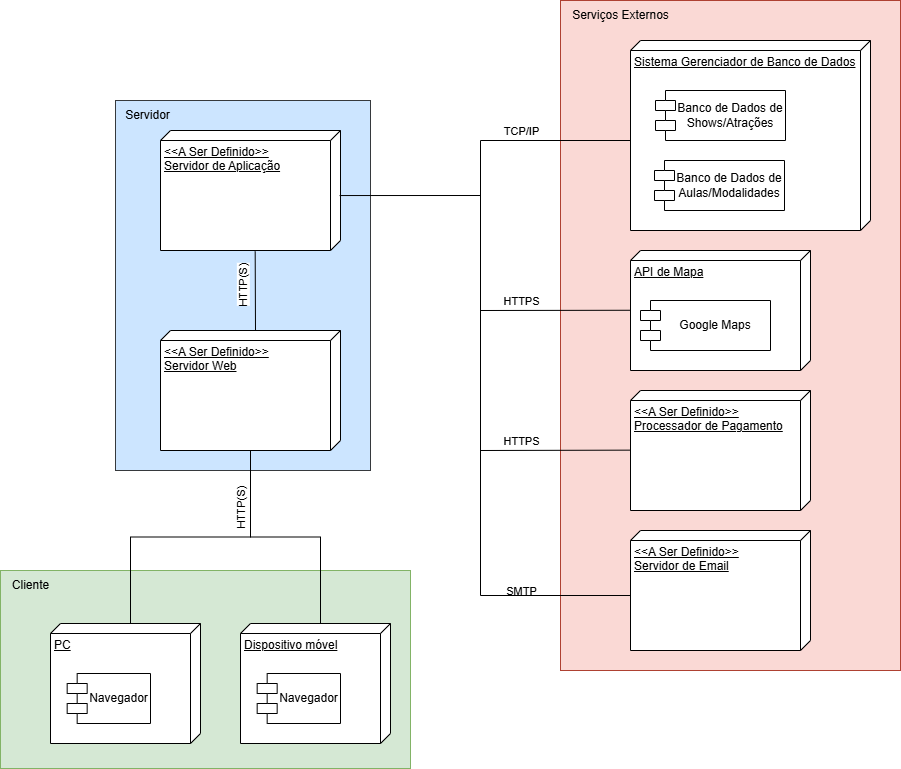

The diagram above was exported from draw.io. Its source (the exported page's mxGraphModel, read from the mxfile embedded in the PNG):
<mxGraphModel dx="2261" dy="1949" grid="1" gridSize="10" guides="1" tooltips="1" connect="1" arrows="1" fold="1" page="1" pageScale="1" pageWidth="827" pageHeight="1169" math="0" shadow="0">
  <root>
    <mxCell id="0" />
    <mxCell id="1" parent="0" />
    <mxCell id="Ok42unWaZReQ10NX76nE-52" value="" style="group;fillColor=#fad9d5;strokeColor=#ae4132;" vertex="1" connectable="0" parent="1">
      <mxGeometry x="320" y="-20" width="340" height="670" as="geometry" />
    </mxCell>
    <mxCell id="Ok42unWaZReQ10NX76nE-53" value="" style="html=1;whiteSpace=wrap;fillColor=#fad9d5;strokeColor=#ae4132;" vertex="1" parent="Ok42unWaZReQ10NX76nE-52">
      <mxGeometry width="340" height="669.9999999999999" as="geometry" />
    </mxCell>
    <mxCell id="Ok42unWaZReQ10NX76nE-54" value="Serviços Externos" style="text;html=1;align=center;verticalAlign=middle;resizable=0;points=[];autosize=1;strokeColor=none;fillColor=none;" vertex="1" parent="Ok42unWaZReQ10NX76nE-52">
      <mxGeometry x="0.00032520325203933" width="120" height="30" as="geometry" />
    </mxCell>
    <mxCell id="Ok42unWaZReQ10NX76nE-44" value="" style="group;fillColor=#cce5ff;strokeColor=#36393d;" vertex="1" connectable="0" parent="1">
      <mxGeometry x="-125" y="80" width="255" height="370" as="geometry" />
    </mxCell>
    <mxCell id="Ok42unWaZReQ10NX76nE-45" value="" style="html=1;whiteSpace=wrap;fillColor=#cce5ff;strokeColor=#36393d;" vertex="1" parent="Ok42unWaZReQ10NX76nE-44">
      <mxGeometry width="255" height="369.99999999999994" as="geometry" />
    </mxCell>
    <mxCell id="Ok42unWaZReQ10NX76nE-46" value="Servidor" style="text;html=1;align=center;verticalAlign=middle;resizable=0;points=[];autosize=1;strokeColor=none;fillColor=none;" vertex="1" parent="Ok42unWaZReQ10NX76nE-44">
      <mxGeometry x="-3.1097560975609753" width="70" height="30" as="geometry" />
    </mxCell>
    <mxCell id="Ok42unWaZReQ10NX76nE-42" value="" style="group;fillColor=#d5e8d4;strokeColor=#82b366;" vertex="1" connectable="0" parent="1">
      <mxGeometry x="-240" y="550" width="410" height="198" as="geometry" />
    </mxCell>
    <mxCell id="Ok42unWaZReQ10NX76nE-39" value="" style="html=1;whiteSpace=wrap;fillColor=#d5e8d4;strokeColor=#82b366;" vertex="1" parent="Ok42unWaZReQ10NX76nE-42">
      <mxGeometry width="410" height="198" as="geometry" />
    </mxCell>
    <mxCell id="Ok42unWaZReQ10NX76nE-40" value="Cliente" style="text;html=1;align=center;verticalAlign=middle;resizable=0;points=[];autosize=1;strokeColor=none;fillColor=none;" vertex="1" parent="Ok42unWaZReQ10NX76nE-42">
      <mxGeometry width="60" height="30" as="geometry" />
    </mxCell>
    <mxCell id="Ok42unWaZReQ10NX76nE-2" value="&lt;div&gt;&amp;lt;&amp;lt;A Ser Definido&amp;gt;&amp;gt;&lt;/div&gt;Servidor Web" style="verticalAlign=top;align=left;spacingTop=8;spacingLeft=2;spacingRight=12;shape=cube;size=10;direction=south;fontStyle=4;html=1;whiteSpace=wrap;" vertex="1" parent="1">
      <mxGeometry x="-80" y="310" width="180" height="120" as="geometry" />
    </mxCell>
    <mxCell id="Ok42unWaZReQ10NX76nE-3" value="&lt;div&gt;&amp;lt;&amp;lt;A Ser Definido&amp;gt;&amp;gt;&lt;/div&gt;Processador de Pagamento" style="verticalAlign=top;align=left;spacingTop=8;spacingLeft=2;spacingRight=12;shape=cube;size=10;direction=south;fontStyle=4;html=1;whiteSpace=wrap;" vertex="1" parent="1">
      <mxGeometry x="390" y="370" width="180" height="120" as="geometry" />
    </mxCell>
    <mxCell id="Ok42unWaZReQ10NX76nE-4" value="Sistema Gerenciador de Banco de Dados" style="verticalAlign=top;align=left;spacingTop=8;spacingLeft=2;spacingRight=12;shape=cube;size=10;direction=south;fontStyle=4;html=1;whiteSpace=wrap;" vertex="1" parent="1">
      <mxGeometry x="390" y="20" width="240" height="190" as="geometry" />
    </mxCell>
    <mxCell id="Ok42unWaZReQ10NX76nE-5" value="&lt;div&gt;&amp;lt;&amp;lt;A Ser Definido&amp;gt;&amp;gt;&lt;/div&gt;Servidor de Email" style="verticalAlign=top;align=left;spacingTop=8;spacingLeft=2;spacingRight=12;shape=cube;size=10;direction=south;fontStyle=4;html=1;whiteSpace=wrap;" vertex="1" parent="1">
      <mxGeometry x="390" y="510" width="180" height="120" as="geometry" />
    </mxCell>
    <mxCell id="Ok42unWaZReQ10NX76nE-10" value="Banco de Dados de Shows/Atrações" style="shape=module;align=left;spacingLeft=20;align=center;verticalAlign=middle;whiteSpace=wrap;html=1;" vertex="1" parent="1">
      <mxGeometry x="415" y="70" width="130" height="50" as="geometry" />
    </mxCell>
    <mxCell id="Ok42unWaZReQ10NX76nE-11" value="Banco de Dados de Aulas/Modalidades" style="shape=module;align=left;spacingLeft=20;align=center;verticalAlign=middle;whiteSpace=wrap;html=1;" vertex="1" parent="1">
      <mxGeometry x="414" y="140" width="130" height="50" as="geometry" />
    </mxCell>
    <mxCell id="Ok42unWaZReQ10NX76nE-14" value="" style="group" vertex="1" connectable="0" parent="1">
      <mxGeometry x="390" y="230" width="180" height="120" as="geometry" />
    </mxCell>
    <mxCell id="Ok42unWaZReQ10NX76nE-12" value="API de Mapa&lt;div&gt;&lt;br&gt;&lt;/div&gt;" style="verticalAlign=top;align=left;spacingTop=8;spacingLeft=2;spacingRight=12;shape=cube;size=10;direction=south;fontStyle=4;html=1;whiteSpace=wrap;" vertex="1" parent="Ok42unWaZReQ10NX76nE-14">
      <mxGeometry width="180" height="120" as="geometry" />
    </mxCell>
    <mxCell id="Ok42unWaZReQ10NX76nE-13" value="&lt;div&gt;&lt;span style=&quot;background-color: initial;&quot;&gt;Google Maps&lt;/span&gt;&lt;/div&gt;" style="shape=module;align=center;spacingLeft=20;align=center;verticalAlign=middle;whiteSpace=wrap;html=1;strokeWidth=1;" vertex="1" parent="Ok42unWaZReQ10NX76nE-14">
      <mxGeometry x="10" y="50" width="130" height="50" as="geometry" />
    </mxCell>
    <mxCell id="Ok42unWaZReQ10NX76nE-15" value="&lt;div&gt;&amp;lt;&amp;lt;A Ser Definido&amp;gt;&amp;gt;&lt;/div&gt;Servidor de Aplicação" style="verticalAlign=top;align=left;spacingTop=8;spacingLeft=2;spacingRight=12;shape=cube;size=10;direction=south;fontStyle=4;html=1;whiteSpace=wrap;" vertex="1" parent="1">
      <mxGeometry x="-80" y="110" width="180" height="120" as="geometry" />
    </mxCell>
    <mxCell id="Ok42unWaZReQ10NX76nE-16" style="rounded=0;orthogonalLoop=1;jettySize=auto;html=1;exitX=1.008;exitY=0.474;exitDx=0;exitDy=0;exitPerimeter=0;endArrow=none;endFill=0;entryX=0;entryY=0;entryDx=0;entryDy=85;entryPerimeter=0;" edge="1" parent="1" source="Ok42unWaZReQ10NX76nE-15" target="Ok42unWaZReQ10NX76nE-2">
      <mxGeometry relative="1" as="geometry">
        <mxPoint x="1" y="230" as="sourcePoint" />
        <mxPoint y="309" as="targetPoint" />
      </mxGeometry>
    </mxCell>
    <mxCell id="Ok42unWaZReQ10NX76nE-17" value="HTTP(S)" style="edgeLabel;html=1;align=center;verticalAlign=middle;resizable=0;points=[];rotation=-90;" vertex="1" connectable="0" parent="Ok42unWaZReQ10NX76nE-16">
      <mxGeometry x="-0.1469" relative="1" as="geometry">
        <mxPoint x="-12" as="offset" />
      </mxGeometry>
    </mxCell>
    <mxCell id="Ok42unWaZReQ10NX76nE-19" value="" style="endArrow=none;html=1;rounded=0;exitX=0.542;exitY=0.005;exitDx=0;exitDy=0;exitPerimeter=0;entryX=0;entryY=0;entryDx=100;entryDy=240;entryPerimeter=0;" edge="1" parent="1" source="Ok42unWaZReQ10NX76nE-15" target="Ok42unWaZReQ10NX76nE-4">
      <mxGeometry width="50" height="50" relative="1" as="geometry">
        <mxPoint x="420" y="310" as="sourcePoint" />
        <mxPoint x="380" y="120" as="targetPoint" />
        <Array as="points">
          <mxPoint x="240" y="175" />
          <mxPoint x="240" y="120" />
        </Array>
      </mxGeometry>
    </mxCell>
    <mxCell id="Ok42unWaZReQ10NX76nE-55" value="HTTPS" style="edgeLabel;html=1;align=center;verticalAlign=middle;resizable=0;points=[];" vertex="1" connectable="0" parent="Ok42unWaZReQ10NX76nE-19">
      <mxGeometry x="-0.4513" y="-3" relative="1" as="geometry">
        <mxPoint x="86" y="102" as="offset" />
      </mxGeometry>
    </mxCell>
    <mxCell id="Ok42unWaZReQ10NX76nE-56" value="HTTPS" style="edgeLabel;html=1;align=center;verticalAlign=middle;resizable=0;points=[];" vertex="1" connectable="0" parent="Ok42unWaZReQ10NX76nE-19">
      <mxGeometry x="-0.4513" y="-3" relative="1" as="geometry">
        <mxPoint x="86" y="242" as="offset" />
      </mxGeometry>
    </mxCell>
    <mxCell id="Ok42unWaZReQ10NX76nE-57" value="SMTP" style="edgeLabel;html=1;align=center;verticalAlign=middle;resizable=0;points=[];" vertex="1" connectable="0" parent="Ok42unWaZReQ10NX76nE-19">
      <mxGeometry x="-0.4513" y="-3" relative="1" as="geometry">
        <mxPoint x="86" y="392" as="offset" />
      </mxGeometry>
    </mxCell>
    <mxCell id="Ok42unWaZReQ10NX76nE-58" value="TCP/IP" style="edgeLabel;html=1;align=center;verticalAlign=middle;resizable=0;points=[];" vertex="1" connectable="0" parent="Ok42unWaZReQ10NX76nE-19">
      <mxGeometry x="-0.4513" y="-3" relative="1" as="geometry">
        <mxPoint x="86" y="-68" as="offset" />
      </mxGeometry>
    </mxCell>
    <mxCell id="Ok42unWaZReQ10NX76nE-29" value="" style="endArrow=none;html=1;rounded=0;exitX=0.498;exitY=1.002;exitDx=0;exitDy=0;exitPerimeter=0;" edge="1" parent="1" source="Ok42unWaZReQ10NX76nE-12">
      <mxGeometry width="50" height="50" relative="1" as="geometry">
        <mxPoint x="388" y="290" as="sourcePoint" />
        <mxPoint x="240" y="165" as="targetPoint" />
        <Array as="points">
          <mxPoint x="240" y="290" />
        </Array>
      </mxGeometry>
    </mxCell>
    <mxCell id="Ok42unWaZReQ10NX76nE-30" value="" style="endArrow=none;html=1;rounded=0;entryX=0.497;entryY=1;entryDx=0;entryDy=0;entryPerimeter=0;" edge="1" parent="1" target="Ok42unWaZReQ10NX76nE-3">
      <mxGeometry width="50" height="50" relative="1" as="geometry">
        <mxPoint x="240" y="285" as="sourcePoint" />
        <mxPoint x="330" y="430" as="targetPoint" />
        <Array as="points">
          <mxPoint x="240" y="430" />
        </Array>
      </mxGeometry>
    </mxCell>
    <mxCell id="Ok42unWaZReQ10NX76nE-31" value="" style="endArrow=none;html=1;rounded=0;exitX=0;exitY=0;exitDx=65;exitDy=180;exitPerimeter=0;" edge="1" parent="1" source="Ok42unWaZReQ10NX76nE-5">
      <mxGeometry width="50" height="50" relative="1" as="geometry">
        <mxPoint x="330" y="574.96" as="sourcePoint" />
        <mxPoint x="240" y="425" as="targetPoint" />
        <Array as="points">
          <mxPoint x="240" y="575" />
        </Array>
      </mxGeometry>
    </mxCell>
    <mxCell id="Ok42unWaZReQ10NX76nE-35" value="" style="group" vertex="1" connectable="0" parent="1">
      <mxGeometry x="-190" y="603" width="150" height="120" as="geometry" />
    </mxCell>
    <mxCell id="Ok42unWaZReQ10NX76nE-1" value="PC" style="verticalAlign=top;align=left;spacingTop=8;spacingLeft=2;spacingRight=12;shape=cube;size=10;direction=south;fontStyle=4;html=1;whiteSpace=wrap;" vertex="1" parent="Ok42unWaZReQ10NX76nE-35">
      <mxGeometry width="150" height="120" as="geometry" />
    </mxCell>
    <mxCell id="Ok42unWaZReQ10NX76nE-34" value="Navegador" style="shape=module;align=left;spacingLeft=20;align=center;verticalAlign=middle;whiteSpace=wrap;html=1;" vertex="1" parent="Ok42unWaZReQ10NX76nE-35">
      <mxGeometry x="16.666666666666668" y="50" width="83.33333333333334" height="50" as="geometry" />
    </mxCell>
    <mxCell id="Ok42unWaZReQ10NX76nE-36" value="" style="group" vertex="1" connectable="0" parent="1">
      <mxGeometry y="603" width="150" height="120" as="geometry" />
    </mxCell>
    <mxCell id="Ok42unWaZReQ10NX76nE-32" value="Dispositivo móvel" style="verticalAlign=top;align=left;spacingTop=8;spacingLeft=2;spacingRight=12;shape=cube;size=10;direction=south;fontStyle=4;html=1;whiteSpace=wrap;" vertex="1" parent="Ok42unWaZReQ10NX76nE-36">
      <mxGeometry width="150" height="120" as="geometry" />
    </mxCell>
    <mxCell id="Ok42unWaZReQ10NX76nE-33" value="Navegador" style="shape=module;align=left;spacingLeft=20;align=center;verticalAlign=middle;whiteSpace=wrap;html=1;" vertex="1" parent="Ok42unWaZReQ10NX76nE-36">
      <mxGeometry x="16.666666666666668" y="50" width="83.33333333333334" height="50" as="geometry" />
    </mxCell>
    <mxCell id="Ok42unWaZReQ10NX76nE-49" style="edgeStyle=orthogonalEdgeStyle;rounded=0;orthogonalLoop=1;jettySize=auto;html=1;entryX=0;entryY=0;entryDx=0;entryDy=70;entryPerimeter=0;endArrow=none;endFill=0;" edge="1" parent="1" source="Ok42unWaZReQ10NX76nE-2" target="Ok42unWaZReQ10NX76nE-1">
      <mxGeometry relative="1" as="geometry" />
    </mxCell>
    <mxCell id="Ok42unWaZReQ10NX76nE-50" style="edgeStyle=orthogonalEdgeStyle;rounded=0;orthogonalLoop=1;jettySize=auto;html=1;entryX=0;entryY=0;entryDx=0;entryDy=70;entryPerimeter=0;endArrow=none;endFill=0;" edge="1" parent="1" source="Ok42unWaZReQ10NX76nE-2" target="Ok42unWaZReQ10NX76nE-32">
      <mxGeometry relative="1" as="geometry" />
    </mxCell>
    <mxCell id="Ok42unWaZReQ10NX76nE-51" value="HTTP(S)" style="edgeLabel;html=1;align=center;verticalAlign=middle;resizable=0;points=[];rotation=-90;" vertex="1" connectable="0" parent="Ok42unWaZReQ10NX76nE-50">
      <mxGeometry x="-0.4883" y="-1" relative="1" as="geometry">
        <mxPoint x="-9" y="-4" as="offset" />
      </mxGeometry>
    </mxCell>
  </root>
</mxGraphModel>